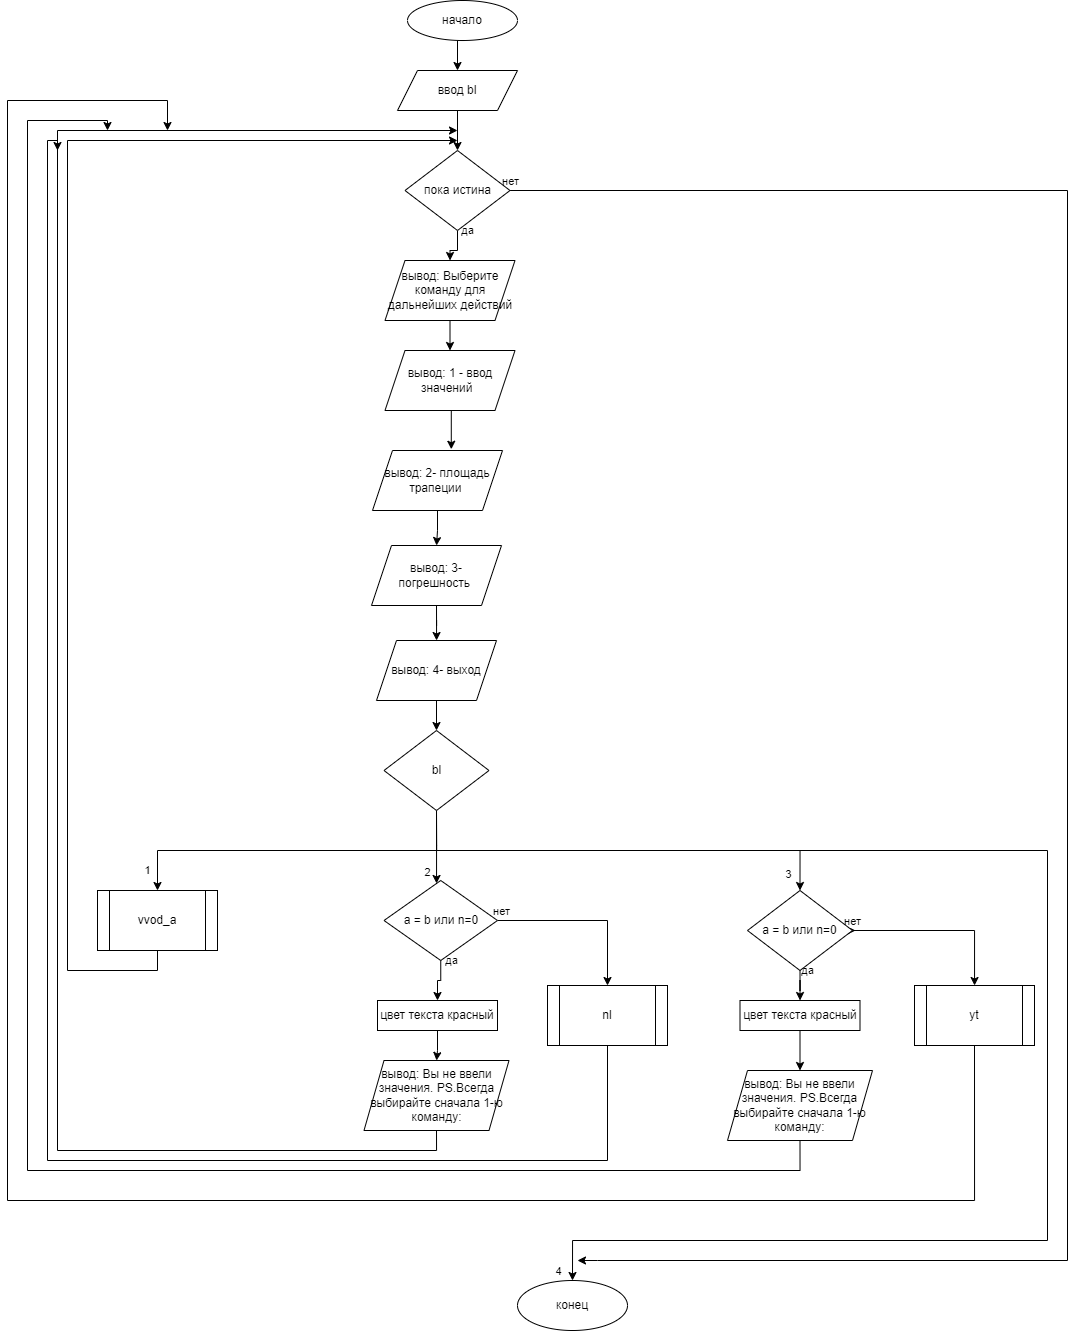

The diagram above was exported from draw.io. Its source (the exported page's mxGraphModel, read from the mxfile embedded in the PNG):
<mxGraphModel dx="1698" dy="476" grid="1" gridSize="10" guides="1" tooltips="1" connect="1" arrows="1" fold="1" page="1" pageScale="1" pageWidth="827" pageHeight="1169" math="0" shadow="0">
  <root>
    <mxCell id="0" />
    <mxCell id="1" parent="0" />
    <mxCell id="jFuInGp493QLVE7Grx-I-3" style="edgeStyle=orthogonalEdgeStyle;rounded=0;orthogonalLoop=1;jettySize=auto;html=1;exitX=0.5;exitY=1;exitDx=0;exitDy=0;entryX=0.5;entryY=0;entryDx=0;entryDy=0;" edge="1" parent="1" source="jFuInGp493QLVE7Grx-I-1" target="jFuInGp493QLVE7Grx-I-2">
      <mxGeometry relative="1" as="geometry" />
    </mxCell>
    <mxCell id="jFuInGp493QLVE7Grx-I-1" value="начало" style="ellipse;whiteSpace=wrap;html=1;" vertex="1" parent="1">
      <mxGeometry x="320" y="10" width="110" height="40" as="geometry" />
    </mxCell>
    <mxCell id="jFuInGp493QLVE7Grx-I-5" style="edgeStyle=orthogonalEdgeStyle;rounded=0;orthogonalLoop=1;jettySize=auto;html=1;exitX=0.5;exitY=1;exitDx=0;exitDy=0;" edge="1" parent="1" source="jFuInGp493QLVE7Grx-I-2" target="jFuInGp493QLVE7Grx-I-4">
      <mxGeometry relative="1" as="geometry" />
    </mxCell>
    <mxCell id="jFuInGp493QLVE7Grx-I-2" value="ввод bl" style="shape=parallelogram;perimeter=parallelogramPerimeter;whiteSpace=wrap;html=1;fixedSize=1;" vertex="1" parent="1">
      <mxGeometry x="310" y="80" width="120" height="40" as="geometry" />
    </mxCell>
    <mxCell id="jFuInGp493QLVE7Grx-I-8" value="да" style="edgeStyle=orthogonalEdgeStyle;rounded=0;orthogonalLoop=1;jettySize=auto;html=1;exitX=0.5;exitY=1;exitDx=0;exitDy=0;" edge="1" parent="1" source="jFuInGp493QLVE7Grx-I-4" target="jFuInGp493QLVE7Grx-I-7">
      <mxGeometry x="-0.9986" y="10" relative="1" as="geometry">
        <mxPoint as="offset" />
      </mxGeometry>
    </mxCell>
    <mxCell id="jFuInGp493QLVE7Grx-I-48" style="edgeStyle=orthogonalEdgeStyle;rounded=0;orthogonalLoop=1;jettySize=auto;html=1;exitX=1;exitY=0.5;exitDx=0;exitDy=0;" edge="1" parent="1" source="jFuInGp493QLVE7Grx-I-4">
      <mxGeometry relative="1" as="geometry">
        <mxPoint x="490" y="1270" as="targetPoint" />
        <Array as="points">
          <mxPoint x="980" y="200" />
          <mxPoint x="980" y="1270" />
          <mxPoint x="510" y="1270" />
        </Array>
      </mxGeometry>
    </mxCell>
    <mxCell id="jFuInGp493QLVE7Grx-I-49" value="нет" style="edgeLabel;html=1;align=center;verticalAlign=middle;resizable=0;points=[];" vertex="1" connectable="0" parent="jFuInGp493QLVE7Grx-I-48">
      <mxGeometry x="-0.9422" y="2" relative="1" as="geometry">
        <mxPoint x="-61" y="-8" as="offset" />
      </mxGeometry>
    </mxCell>
    <mxCell id="jFuInGp493QLVE7Grx-I-4" value="пока истина" style="rhombus;whiteSpace=wrap;html=1;" vertex="1" parent="1">
      <mxGeometry x="317.5" y="160" width="105" height="80" as="geometry" />
    </mxCell>
    <mxCell id="jFuInGp493QLVE7Grx-I-64" style="edgeStyle=orthogonalEdgeStyle;rounded=0;orthogonalLoop=1;jettySize=auto;html=1;exitX=0.5;exitY=1;exitDx=0;exitDy=0;entryX=0.5;entryY=0;entryDx=0;entryDy=0;" edge="1" parent="1" source="jFuInGp493QLVE7Grx-I-7" target="jFuInGp493QLVE7Grx-I-9">
      <mxGeometry relative="1" as="geometry" />
    </mxCell>
    <mxCell id="jFuInGp493QLVE7Grx-I-7" value="вывод: Выберите команду для дальнейших действий" style="shape=parallelogram;perimeter=parallelogramPerimeter;whiteSpace=wrap;html=1;fixedSize=1;" vertex="1" parent="1">
      <mxGeometry x="297.5" y="270" width="130" height="60" as="geometry" />
    </mxCell>
    <mxCell id="jFuInGp493QLVE7Grx-I-13" style="edgeStyle=orthogonalEdgeStyle;rounded=0;orthogonalLoop=1;jettySize=auto;html=1;exitX=0.5;exitY=1;exitDx=0;exitDy=0;entryX=0.606;entryY=-0.021;entryDx=0;entryDy=0;entryPerimeter=0;" edge="1" parent="1" source="jFuInGp493QLVE7Grx-I-9" target="jFuInGp493QLVE7Grx-I-10">
      <mxGeometry relative="1" as="geometry" />
    </mxCell>
    <mxCell id="jFuInGp493QLVE7Grx-I-9" value="вывод:&amp;nbsp;1 - ввод значений&amp;nbsp;&amp;nbsp;" style="shape=parallelogram;perimeter=parallelogramPerimeter;whiteSpace=wrap;html=1;fixedSize=1;" vertex="1" parent="1">
      <mxGeometry x="297.5" y="360" width="130" height="60" as="geometry" />
    </mxCell>
    <mxCell id="jFuInGp493QLVE7Grx-I-14" style="edgeStyle=orthogonalEdgeStyle;rounded=0;orthogonalLoop=1;jettySize=auto;html=1;exitX=0.5;exitY=1;exitDx=0;exitDy=0;" edge="1" parent="1" source="jFuInGp493QLVE7Grx-I-10" target="jFuInGp493QLVE7Grx-I-11">
      <mxGeometry relative="1" as="geometry" />
    </mxCell>
    <mxCell id="jFuInGp493QLVE7Grx-I-10" value="вывод:&amp;nbsp;2- площадь трапеции&amp;nbsp;" style="shape=parallelogram;perimeter=parallelogramPerimeter;whiteSpace=wrap;html=1;fixedSize=1;" vertex="1" parent="1">
      <mxGeometry x="285" y="460" width="130" height="60" as="geometry" />
    </mxCell>
    <mxCell id="jFuInGp493QLVE7Grx-I-16" style="edgeStyle=orthogonalEdgeStyle;rounded=0;orthogonalLoop=1;jettySize=auto;html=1;exitX=0.5;exitY=1;exitDx=0;exitDy=0;" edge="1" parent="1" source="jFuInGp493QLVE7Grx-I-11" target="jFuInGp493QLVE7Grx-I-15">
      <mxGeometry relative="1" as="geometry" />
    </mxCell>
    <mxCell id="jFuInGp493QLVE7Grx-I-11" value="вывод:&amp;nbsp;3- погрешность&amp;nbsp;" style="shape=parallelogram;perimeter=parallelogramPerimeter;whiteSpace=wrap;html=1;fixedSize=1;" vertex="1" parent="1">
      <mxGeometry x="284" y="555" width="130" height="60" as="geometry" />
    </mxCell>
    <mxCell id="jFuInGp493QLVE7Grx-I-19" style="edgeStyle=orthogonalEdgeStyle;rounded=0;orthogonalLoop=1;jettySize=auto;html=1;exitX=0.5;exitY=1;exitDx=0;exitDy=0;entryX=0.5;entryY=0;entryDx=0;entryDy=0;" edge="1" parent="1" source="jFuInGp493QLVE7Grx-I-15" target="jFuInGp493QLVE7Grx-I-18">
      <mxGeometry relative="1" as="geometry" />
    </mxCell>
    <mxCell id="jFuInGp493QLVE7Grx-I-15" value="вывод: 4- выход" style="shape=parallelogram;perimeter=parallelogramPerimeter;whiteSpace=wrap;html=1;fixedSize=1;" vertex="1" parent="1">
      <mxGeometry x="289" y="650" width="120" height="60" as="geometry" />
    </mxCell>
    <mxCell id="jFuInGp493QLVE7Grx-I-24" value="2" style="edgeStyle=orthogonalEdgeStyle;rounded=0;orthogonalLoop=1;jettySize=auto;html=1;exitX=0.5;exitY=1;exitDx=0;exitDy=0;" edge="1" parent="1" source="jFuInGp493QLVE7Grx-I-18" target="jFuInGp493QLVE7Grx-I-22">
      <mxGeometry x="0.7143" y="-9" relative="1" as="geometry">
        <Array as="points">
          <mxPoint x="349" y="855" />
          <mxPoint x="350" y="855" />
        </Array>
        <mxPoint as="offset" />
      </mxGeometry>
    </mxCell>
    <mxCell id="jFuInGp493QLVE7Grx-I-25" value="1" style="edgeStyle=orthogonalEdgeStyle;rounded=0;orthogonalLoop=1;jettySize=auto;html=1;exitX=0.5;exitY=1;exitDx=0;exitDy=0;entryX=0.5;entryY=0;entryDx=0;entryDy=0;" edge="1" parent="1" source="jFuInGp493QLVE7Grx-I-18" target="jFuInGp493QLVE7Grx-I-20">
      <mxGeometry x="0.8886" y="-10" relative="1" as="geometry">
        <Array as="points">
          <mxPoint x="349" y="860" />
          <mxPoint x="70" y="860" />
        </Array>
        <mxPoint as="offset" />
      </mxGeometry>
    </mxCell>
    <mxCell id="jFuInGp493QLVE7Grx-I-27" value="3" style="edgeStyle=orthogonalEdgeStyle;rounded=0;orthogonalLoop=1;jettySize=auto;html=1;exitX=0.5;exitY=1;exitDx=0;exitDy=0;entryX=0.5;entryY=0;entryDx=0;entryDy=0;" edge="1" parent="1" source="jFuInGp493QLVE7Grx-I-18" target="jFuInGp493QLVE7Grx-I-23">
      <mxGeometry x="0.9294" y="-12" relative="1" as="geometry">
        <Array as="points">
          <mxPoint x="349" y="860" />
          <mxPoint x="712" y="860" />
        </Array>
        <mxPoint as="offset" />
      </mxGeometry>
    </mxCell>
    <mxCell id="jFuInGp493QLVE7Grx-I-46" style="edgeStyle=orthogonalEdgeStyle;rounded=0;orthogonalLoop=1;jettySize=auto;html=1;exitX=0.5;exitY=1;exitDx=0;exitDy=0;entryX=0.5;entryY=0;entryDx=0;entryDy=0;" edge="1" parent="1" source="jFuInGp493QLVE7Grx-I-18" target="jFuInGp493QLVE7Grx-I-45">
      <mxGeometry relative="1" as="geometry">
        <Array as="points">
          <mxPoint x="349" y="860" />
          <mxPoint x="960" y="860" />
          <mxPoint x="960" y="1250" />
          <mxPoint x="485" y="1250" />
        </Array>
      </mxGeometry>
    </mxCell>
    <mxCell id="jFuInGp493QLVE7Grx-I-47" value="4" style="edgeLabel;html=1;align=center;verticalAlign=middle;resizable=0;points=[];" vertex="1" connectable="0" parent="jFuInGp493QLVE7Grx-I-46">
      <mxGeometry x="-0.3465" y="3" relative="1" as="geometry">
        <mxPoint x="-347" y="423" as="offset" />
      </mxGeometry>
    </mxCell>
    <mxCell id="jFuInGp493QLVE7Grx-I-18" value="bl" style="rhombus;whiteSpace=wrap;html=1;" vertex="1" parent="1">
      <mxGeometry x="296.5" y="740" width="105" height="80" as="geometry" />
    </mxCell>
    <mxCell id="jFuInGp493QLVE7Grx-I-54" style="edgeStyle=orthogonalEdgeStyle;rounded=0;orthogonalLoop=1;jettySize=auto;html=1;exitX=0.5;exitY=1;exitDx=0;exitDy=0;" edge="1" parent="1" source="jFuInGp493QLVE7Grx-I-20">
      <mxGeometry relative="1" as="geometry">
        <mxPoint x="370" y="150" as="targetPoint" />
        <Array as="points">
          <mxPoint x="70" y="980" />
          <mxPoint x="-20" y="980" />
          <mxPoint x="-20" y="150" />
        </Array>
      </mxGeometry>
    </mxCell>
    <mxCell id="jFuInGp493QLVE7Grx-I-20" value="vvod_a" style="shape=process;whiteSpace=wrap;html=1;backgroundOutline=1;" vertex="1" parent="1">
      <mxGeometry x="10" y="900" width="120" height="60" as="geometry" />
    </mxCell>
    <mxCell id="jFuInGp493QLVE7Grx-I-30" value="да" style="edgeStyle=orthogonalEdgeStyle;rounded=0;orthogonalLoop=1;jettySize=auto;html=1;exitX=0.5;exitY=1;exitDx=0;exitDy=0;entryX=0.5;entryY=0;entryDx=0;entryDy=0;" edge="1" parent="1" source="jFuInGp493QLVE7Grx-I-22" target="jFuInGp493QLVE7Grx-I-29">
      <mxGeometry x="-1" y="11" relative="1" as="geometry">
        <mxPoint as="offset" />
      </mxGeometry>
    </mxCell>
    <mxCell id="jFuInGp493QLVE7Grx-I-33" style="edgeStyle=orthogonalEdgeStyle;rounded=0;orthogonalLoop=1;jettySize=auto;html=1;exitX=1;exitY=0.5;exitDx=0;exitDy=0;" edge="1" parent="1" source="jFuInGp493QLVE7Grx-I-22" target="jFuInGp493QLVE7Grx-I-32">
      <mxGeometry relative="1" as="geometry" />
    </mxCell>
    <mxCell id="jFuInGp493QLVE7Grx-I-34" value="нет" style="edgeLabel;html=1;align=center;verticalAlign=middle;resizable=0;points=[];" vertex="1" connectable="0" parent="jFuInGp493QLVE7Grx-I-33">
      <mxGeometry x="-0.6506" relative="1" as="geometry">
        <mxPoint x="-27" y="-10" as="offset" />
      </mxGeometry>
    </mxCell>
    <mxCell id="jFuInGp493QLVE7Grx-I-22" value="a = b или n=0" style="rhombus;whiteSpace=wrap;html=1;" vertex="1" parent="1">
      <mxGeometry x="296.5" y="890" width="113.5" height="80" as="geometry" />
    </mxCell>
    <mxCell id="jFuInGp493QLVE7Grx-I-38" value="да" style="edgeStyle=orthogonalEdgeStyle;rounded=0;orthogonalLoop=1;jettySize=auto;html=1;exitX=0.5;exitY=1;exitDx=0;exitDy=0;" edge="1" parent="1" source="jFuInGp493QLVE7Grx-I-23" target="jFuInGp493QLVE7Grx-I-35">
      <mxGeometry x="-1" y="7" relative="1" as="geometry">
        <mxPoint x="1" as="offset" />
      </mxGeometry>
    </mxCell>
    <mxCell id="jFuInGp493QLVE7Grx-I-41" style="edgeStyle=orthogonalEdgeStyle;rounded=0;orthogonalLoop=1;jettySize=auto;html=1;exitX=1;exitY=0.5;exitDx=0;exitDy=0;" edge="1" parent="1" source="jFuInGp493QLVE7Grx-I-23">
      <mxGeometry relative="1" as="geometry">
        <mxPoint x="768" y="940.0000000000002" as="targetPoint" />
      </mxGeometry>
    </mxCell>
    <mxCell id="jFuInGp493QLVE7Grx-I-43" style="edgeStyle=orthogonalEdgeStyle;rounded=0;orthogonalLoop=1;jettySize=auto;html=1;exitX=1;exitY=0.5;exitDx=0;exitDy=0;" edge="1" parent="1" source="jFuInGp493QLVE7Grx-I-23" target="jFuInGp493QLVE7Grx-I-42">
      <mxGeometry relative="1" as="geometry" />
    </mxCell>
    <mxCell id="jFuInGp493QLVE7Grx-I-44" value="нет" style="edgeLabel;html=1;align=center;verticalAlign=middle;resizable=0;points=[];" vertex="1" connectable="0" parent="jFuInGp493QLVE7Grx-I-43">
      <mxGeometry x="-0.5742" y="2" relative="1" as="geometry">
        <mxPoint x="-38" y="-8" as="offset" />
      </mxGeometry>
    </mxCell>
    <mxCell id="jFuInGp493QLVE7Grx-I-23" value="a = b или n=0" style="rhombus;whiteSpace=wrap;html=1;" vertex="1" parent="1">
      <mxGeometry x="660" y="900" width="105" height="80" as="geometry" />
    </mxCell>
    <mxCell id="jFuInGp493QLVE7Grx-I-56" style="edgeStyle=orthogonalEdgeStyle;rounded=0;orthogonalLoop=1;jettySize=auto;html=1;exitX=0.5;exitY=1;exitDx=0;exitDy=0;" edge="1" parent="1" source="jFuInGp493QLVE7Grx-I-28">
      <mxGeometry relative="1" as="geometry">
        <mxPoint x="370" y="140" as="targetPoint" />
        <Array as="points">
          <mxPoint x="349" y="1160" />
          <mxPoint x="-30" y="1160" />
          <mxPoint x="-30" y="140" />
        </Array>
      </mxGeometry>
    </mxCell>
    <mxCell id="jFuInGp493QLVE7Grx-I-28" value="вывод:&amp;nbsp;Вы не ввели значения. PS.Всегда выбирайте сначала 1-ю команду:" style="shape=parallelogram;perimeter=parallelogramPerimeter;whiteSpace=wrap;html=1;fixedSize=1;" vertex="1" parent="1">
      <mxGeometry x="276.5" y="1070" width="145" height="70" as="geometry" />
    </mxCell>
    <mxCell id="jFuInGp493QLVE7Grx-I-31" style="edgeStyle=orthogonalEdgeStyle;rounded=0;orthogonalLoop=1;jettySize=auto;html=1;exitX=0.5;exitY=1;exitDx=0;exitDy=0;" edge="1" parent="1" source="jFuInGp493QLVE7Grx-I-29" target="jFuInGp493QLVE7Grx-I-28">
      <mxGeometry relative="1" as="geometry" />
    </mxCell>
    <mxCell id="jFuInGp493QLVE7Grx-I-29" value="цвет текста красный" style="rounded=0;whiteSpace=wrap;html=1;" vertex="1" parent="1">
      <mxGeometry x="290" y="1010" width="120" height="30" as="geometry" />
    </mxCell>
    <mxCell id="jFuInGp493QLVE7Grx-I-59" style="edgeStyle=orthogonalEdgeStyle;rounded=0;orthogonalLoop=1;jettySize=auto;html=1;exitX=0.5;exitY=1;exitDx=0;exitDy=0;" edge="1" parent="1" source="jFuInGp493QLVE7Grx-I-32">
      <mxGeometry relative="1" as="geometry">
        <mxPoint x="-30" y="160" as="targetPoint" />
        <Array as="points">
          <mxPoint x="520" y="1170" />
          <mxPoint x="-40" y="1170" />
          <mxPoint x="-40" y="150" />
          <mxPoint x="-30" y="150" />
        </Array>
      </mxGeometry>
    </mxCell>
    <mxCell id="jFuInGp493QLVE7Grx-I-32" value="nl" style="shape=process;whiteSpace=wrap;html=1;backgroundOutline=1;" vertex="1" parent="1">
      <mxGeometry x="460" y="995" width="120" height="60" as="geometry" />
    </mxCell>
    <mxCell id="jFuInGp493QLVE7Grx-I-39" style="edgeStyle=orthogonalEdgeStyle;rounded=0;orthogonalLoop=1;jettySize=auto;html=1;exitX=0.5;exitY=1;exitDx=0;exitDy=0;" edge="1" parent="1" source="jFuInGp493QLVE7Grx-I-35" target="jFuInGp493QLVE7Grx-I-36">
      <mxGeometry relative="1" as="geometry" />
    </mxCell>
    <mxCell id="jFuInGp493QLVE7Grx-I-35" value="цвет текста красный" style="rounded=0;whiteSpace=wrap;html=1;" vertex="1" parent="1">
      <mxGeometry x="652.5" y="1010" width="120" height="30" as="geometry" />
    </mxCell>
    <mxCell id="jFuInGp493QLVE7Grx-I-61" style="edgeStyle=orthogonalEdgeStyle;rounded=0;orthogonalLoop=1;jettySize=auto;html=1;exitX=0.5;exitY=1;exitDx=0;exitDy=0;" edge="1" parent="1" source="jFuInGp493QLVE7Grx-I-36">
      <mxGeometry relative="1" as="geometry">
        <mxPoint x="20" y="140" as="targetPoint" />
        <Array as="points">
          <mxPoint x="713" y="1180" />
          <mxPoint x="-60" y="1180" />
          <mxPoint x="-60" y="130" />
          <mxPoint x="20" y="130" />
        </Array>
      </mxGeometry>
    </mxCell>
    <mxCell id="jFuInGp493QLVE7Grx-I-36" value="вывод:&amp;nbsp;Вы не ввели значения. PS.Всегда выбирайте сначала 1-ю команду:" style="shape=parallelogram;perimeter=parallelogramPerimeter;whiteSpace=wrap;html=1;fixedSize=1;" vertex="1" parent="1">
      <mxGeometry x="640" y="1080" width="145" height="70" as="geometry" />
    </mxCell>
    <mxCell id="jFuInGp493QLVE7Grx-I-63" style="edgeStyle=orthogonalEdgeStyle;rounded=0;orthogonalLoop=1;jettySize=auto;html=1;exitX=0.5;exitY=1;exitDx=0;exitDy=0;" edge="1" parent="1" source="jFuInGp493QLVE7Grx-I-42">
      <mxGeometry relative="1" as="geometry">
        <mxPoint x="80" y="140" as="targetPoint" />
        <Array as="points">
          <mxPoint x="887" y="1210" />
          <mxPoint x="-80" y="1210" />
          <mxPoint x="-80" y="110" />
          <mxPoint x="80" y="110" />
        </Array>
      </mxGeometry>
    </mxCell>
    <mxCell id="jFuInGp493QLVE7Grx-I-42" value="yt" style="shape=process;whiteSpace=wrap;html=1;backgroundOutline=1;" vertex="1" parent="1">
      <mxGeometry x="827" y="995" width="120" height="60" as="geometry" />
    </mxCell>
    <mxCell id="jFuInGp493QLVE7Grx-I-45" value="конец" style="ellipse;whiteSpace=wrap;html=1;" vertex="1" parent="1">
      <mxGeometry x="430" y="1290" width="110" height="50" as="geometry" />
    </mxCell>
  </root>
</mxGraphModel>